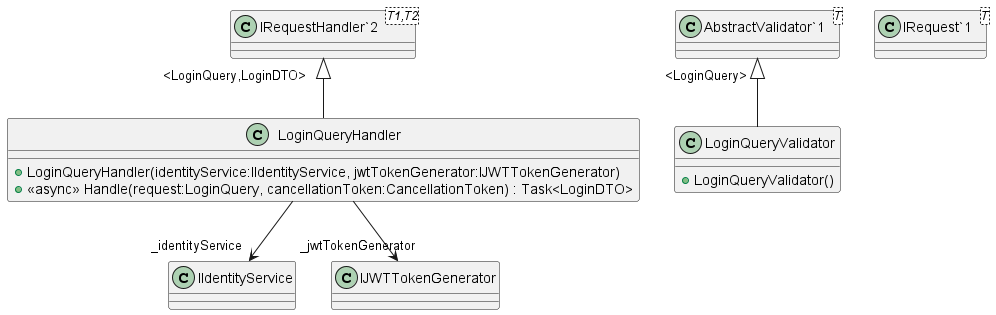

The diagram above was rendered by PlantUML. Its source (embedded in the PNG):
@startuml
class LoginQueryHandler {
    + LoginQueryHandler(identityService:IIdentityService, jwtTokenGenerator:IJWTTokenGenerator)
    + <<async>> Handle(request:LoginQuery, cancellationToken:CancellationToken) : Task<LoginDTO>
}
class LoginQueryValidator {
    + LoginQueryValidator()
}
class "IRequest`1"<T> {
}
class "IRequestHandler`2"<T1,T2> {
}
class "AbstractValidator`1"<T> {
}
"IRequestHandler`2" "<LoginQuery,LoginDTO>" <|-- LoginQueryHandler
LoginQueryHandler --> "_identityService" IIdentityService
LoginQueryHandler --> "_jwtTokenGenerator" IJWTTokenGenerator
"AbstractValidator`1" "<LoginQuery>" <|-- LoginQueryValidator
@enduml